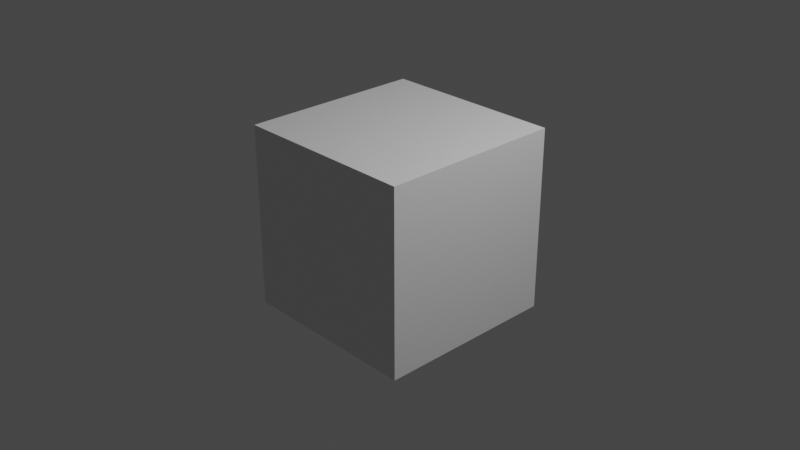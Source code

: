 # Source: pen.blend  (saved by Blender 2.82.7; exported with 4.5.12 LTS)
import bpy
from mathutils import Matrix  # noqa: F401  (used for matrix-valued properties, if any)

bpy.ops.wm.read_factory_settings(use_empty=True)
scene = bpy.context.scene
scene.name = 'Scene'

# ---- collections
col_collection = bpy.data.collections.new('Collection'); scene.collection.children.link(col_collection)

# ---- materials (node trees are filled in below, after node groups)
mat_material = bpy.data.materials.new('Material')
mat_material.alpha_threshold = 0.0
mat_material.line_color = (0.0, 0.0, 0.0, 1.0)

# ---- material node trees
mat_material.use_nodes = True; mat_material.node_tree.nodes.clear()
_N = mat_material.node_tree.nodes; _L = mat_material.node_tree.links
n0 = _N.new('ShaderNodeOutputMaterial'); n0.name = 'Material Output'; n0.location = (300, 300)
n1 = _N.new('ShaderNodeBsdfPrincipled'); n1.name = 'Principled BSDF'; n1.location = (10, 300)
n1.distribution = 'GGX'
n1.subsurface_method = 'BURLEY'
n1.inputs[2].default_value = 0.4
n1.inputs[3].default_value = 1.45
n1.inputs[27].default_value = (0.0, 0.0, 0.0, 1.0)
n1.inputs[28].default_value = 1.0
_L.new(n1.outputs[0], n0.inputs[0])
n0.is_active_output = True

# ---- world
world_world = bpy.data.worlds.new('World'); scene.world = world_world
world_world.use_nodes = True; world_world.node_tree.nodes.clear()
_N = world_world.node_tree.nodes; _L = world_world.node_tree.links
n0 = _N.new('ShaderNodeOutputWorld'); n0.name = 'World Output'; n0.location = (300, 300)
n1 = _N.new('ShaderNodeBackground'); n1.name = 'Background'; n1.location = (10, 300)
n1.inputs[0].default_value = (0.05088, 0.05088, 0.05088, 1.0)
_L.new(n1.outputs[0], n0.inputs[0])
n0.is_active_output = True
world_world.color = (0.05088, 0.05088, 0.05088)
world_world.use_sun_shadow = False
world_world.sun_shadow_jitter_overblur = 0.0

# ---- cameras
cam_camera = bpy.data.cameras.new('Camera')
cam_camera.clip_end = 100.0
cam_camera.ortho_scale = 7.314

# ---- lights
light_light = bpy.data.lights.new('Light', 'POINT')
light_light.transmission_factor = 0.0
light_light.energy = 1000.0
light_light.shadow_soft_size = 0.1
light_light.shadow_maximum_resolution = 0.006
light_light.use_absolute_resolution = True

# ---- meshes
me_cube = bpy.data.meshes.new('Cube')
me_cube.from_pydata([(1.0, 1.0, 1.0), (1.0, 1.0, -1.0), (1.0, -1.0, 1.0), (1.0, -1.0, -1.0), (-1.0, 1.0, 1.0), (-1.0, 1.0, -1.0), (-1.0, -1.0, 1.0), (-1.0, -1.0, -1.0)], [], [(0, 4, 6, 2), (3, 2, 6, 7), (7, 6, 4, 5), (5, 1, 3, 7), (1, 0, 2, 3), (5, 4, 0, 1)])
_uv = me_cube.uv_layers.new(name='UVMap')
_uv.uv.foreach_set('vector', [0.625, 0.5, 0.875, 0.5, 0.875, 0.75, 0.625, 0.75, 0.375, 0.75, 0.625, 0.75, 0.625, 1.0, 0.375, 1.0, 0.375, 0.0, 0.625, 0.0, 0.625, 0.25, 0.375, 0.25, 0.125, 0.5, 0.375, 0.5, 0.375, 0.75, 0.125, 0.75, 0.375, 0.5, 0.625, 0.5, 0.625, 0.75, 0.375, 0.75, 0.375, 0.25, 0.625, 0.25, 0.625, 0.5, 0.375, 0.5])
me_cube.materials.append(mat_material)
me_cube.use_remesh_preserve_volume = False
me_cube.use_remesh_preserve_attributes = False
me_cube.use_mirror_vertex_groups = False
me_cube.update()

# ---- objects
ob_cube = bpy.data.objects.new('Cube', me_cube)
ob_light = bpy.data.objects.new('Light', light_light)
ob_camera = bpy.data.objects.new('Camera', cam_camera)

# ---- transforms, parenting, visibility, modifiers, constraints
ob_cube.location = (0.0, 0.0, 0.0)
ob_cube.lock_rotations_4d = False
ob_cube.empty_display_type = 'ARROWS'
ob_cube.lineart.crease_threshold = 0.0
ob_light.location = (4.076, 1.005, 5.904)
ob_light.rotation_euler = (0.6503, 0.05522, 1.866)
ob_light.lock_rotations_4d = False
ob_light.empty_display_type = 'ARROWS'
ob_light.color = (0.0, 0.0, 0.0, 0.0)
ob_light.lineart.crease_threshold = 0.0
ob_camera.location = (7.359, -6.926, 4.958)
ob_camera.rotation_euler = (1.109, 0.0, 0.8149)
ob_camera.lock_rotations_4d = False
ob_camera.empty_display_type = 'ARROWS'
ob_camera.color = (0.0, 0.0, 0.0, 0.0)
ob_camera.display_type = 'WIRE'
ob_camera.lineart.crease_threshold = 0.0

# ---- collection membership
col_collection.objects.link(ob_cube)
col_collection.objects.link(ob_light)
col_collection.objects.link(ob_camera)

# ---- scene / render settings (as saved in the file)
scene.camera = ob_camera
scene.frame_start = 1; scene.frame_end = 250; scene.frame_set(1)
scene.render.engine = 'CYCLES'
scene.cycles.use_denoising = False
scene.cycles.samples = 128
scene.cycles.sampling_pattern = 'TABULATED_SOBOL'
scene.cycles.use_adaptive_sampling = False
scene.cycles.use_light_tree = False
scene.view_settings.view_transform = 'Filmic'
bpy.context.view_layer.update()
